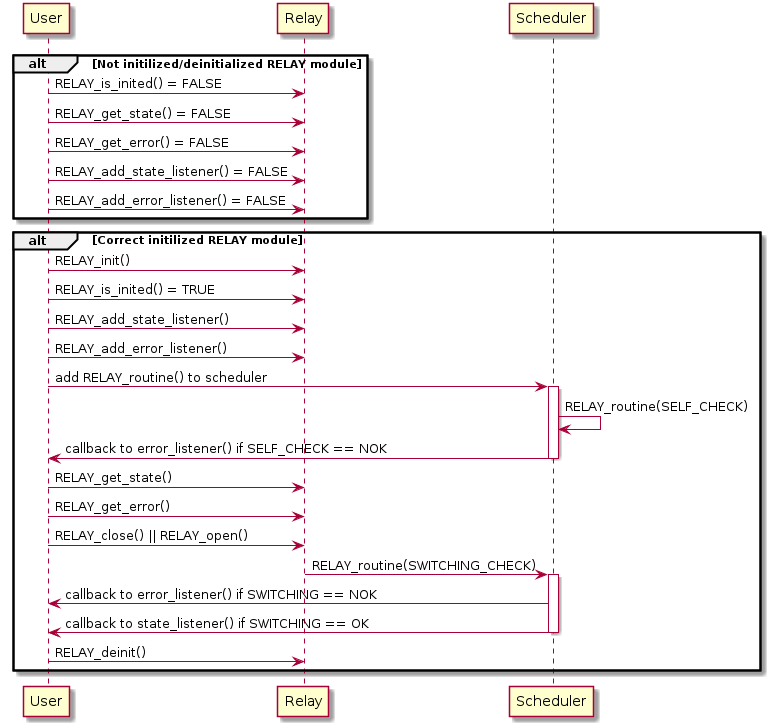

The diagram above was rendered by PlantUML. Its source (embedded in the PNG):
@startuml
participant User
participant Relay
participant Scheduler

alt Not initilized/deinitialized RELAY module

User -> Relay : RELAY_is_inited() = FALSE
User -> Relay : RELAY_get_state() = FALSE
User -> Relay : RELAY_get_error() = FALSE
User -> Relay : RELAY_add_state_listener() = FALSE
User -> Relay : RELAY_add_error_listener() = FALSE

end

alt Correct initilized RELAY module

User -> Relay : RELAY_init()
User -> Relay : RELAY_is_inited() = TRUE
User -> Relay : RELAY_add_state_listener()
User -> Relay : RELAY_add_error_listener()
User -> Scheduler : add RELAY_routine() to scheduler
activate Scheduler

Scheduler -> Scheduler : RELAY_routine(SELF_CHECK)

Scheduler -> User : callback to error_listener() if SELF_CHECK == NOK
deactivate Scheduler

User -> Relay : RELAY_get_state()
User -> Relay : RELAY_get_error()

User -> Relay : RELAY_close() || RELAY_open()


Relay -> Scheduler : RELAY_routine(SWITCHING_CHECK)
activate Scheduler

Scheduler -> User: callback to error_listener() if SWITCHING == NOK
Scheduler -> User: callback to state_listener() if SWITCHING == OK
deactivate Scheduler

User -> Relay : RELAY_deinit()

end
@enduml